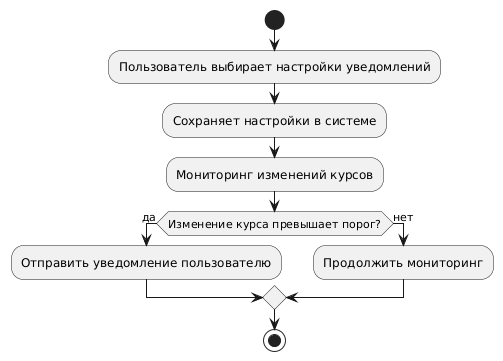

The diagram above was rendered by PlantUML. Its source (embedded in the PNG):
@startuml
start
:Пользователь выбирает настройки уведомлений;
:Сохраняет настройки в системе;
:Мониторинг изменений курсов;
if (Изменение курса превышает порог?) then (да)
  :Отправить уведомление пользователю;
else (нет)
  :Продолжить мониторинг;
endif
stop
@enduml